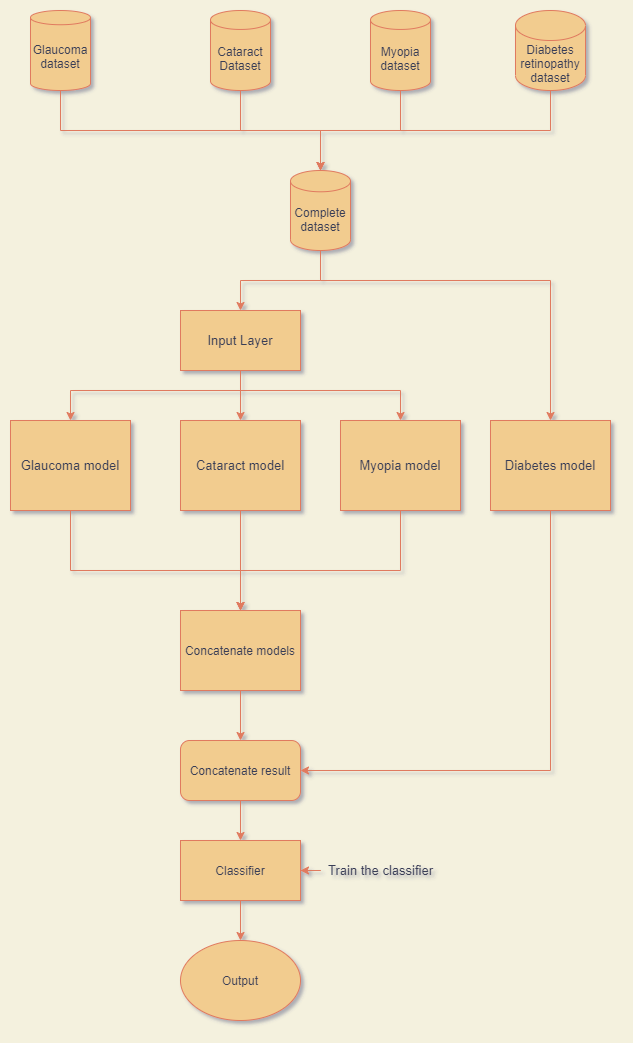

The diagram above was exported from draw.io. Its source (the exported page's mxGraphModel, read from the mxfile embedded in the PNG):
<mxGraphModel dx="1240" dy="1789" grid="1" gridSize="10" guides="1" tooltips="1" connect="1" arrows="1" fold="1" page="1" pageScale="1" pageWidth="850" pageHeight="1100" background="#F4F1DE" math="0" shadow="0">
  <root>
    <mxCell id="0" />
    <mxCell id="1" parent="0" />
    <mxCell id="lKlJ4MoHQMAmywbNpaq8-12" style="edgeStyle=orthogonalEdgeStyle;rounded=0;orthogonalLoop=1;jettySize=auto;html=1;entryX=0.5;entryY=0;entryDx=0;entryDy=0;strokeColor=#E07A5F;fontColor=#393C56;labelBackgroundColor=#F4F1DE;" edge="1" parent="1" source="lKlJ4MoHQMAmywbNpaq8-1" target="lKlJ4MoHQMAmywbNpaq8-7">
      <mxGeometry relative="1" as="geometry">
        <Array as="points">
          <mxPoint x="230" y="240" />
          <mxPoint x="400" y="240" />
        </Array>
      </mxGeometry>
    </mxCell>
    <mxCell id="lKlJ4MoHQMAmywbNpaq8-1" value="&lt;font style=&quot;font-size: 13px&quot;&gt;Glaucoma model&lt;/font&gt;" style="rounded=0;whiteSpace=wrap;html=1;fillColor=#F2CC8F;strokeColor=#E07A5F;fontColor=#393C56;" vertex="1" parent="1">
      <mxGeometry x="170" y="90" width="120" height="90" as="geometry" />
    </mxCell>
    <mxCell id="lKlJ4MoHQMAmywbNpaq8-13" value="" style="edgeStyle=orthogonalEdgeStyle;rounded=0;orthogonalLoop=1;jettySize=auto;html=1;strokeColor=#E07A5F;fontColor=#393C56;labelBackgroundColor=#F4F1DE;" edge="1" parent="1" source="lKlJ4MoHQMAmywbNpaq8-4" target="lKlJ4MoHQMAmywbNpaq8-7">
      <mxGeometry relative="1" as="geometry" />
    </mxCell>
    <mxCell id="lKlJ4MoHQMAmywbNpaq8-4" value="&lt;font style=&quot;font-size: 13px&quot;&gt;Cataract model&lt;/font&gt;" style="rounded=0;whiteSpace=wrap;html=1;fillColor=#F2CC8F;strokeColor=#E07A5F;fontColor=#393C56;" vertex="1" parent="1">
      <mxGeometry x="340" y="90" width="120" height="90" as="geometry" />
    </mxCell>
    <mxCell id="lKlJ4MoHQMAmywbNpaq8-14" style="edgeStyle=orthogonalEdgeStyle;rounded=0;orthogonalLoop=1;jettySize=auto;html=1;entryX=0.5;entryY=0;entryDx=0;entryDy=0;strokeColor=#E07A5F;fontColor=#393C56;labelBackgroundColor=#F4F1DE;" edge="1" parent="1" source="lKlJ4MoHQMAmywbNpaq8-5" target="lKlJ4MoHQMAmywbNpaq8-7">
      <mxGeometry relative="1" as="geometry">
        <Array as="points">
          <mxPoint x="560" y="240" />
          <mxPoint x="400" y="240" />
        </Array>
      </mxGeometry>
    </mxCell>
    <mxCell id="lKlJ4MoHQMAmywbNpaq8-5" value="&lt;font style=&quot;font-size: 13px&quot;&gt;Myopia model&lt;/font&gt;" style="rounded=0;whiteSpace=wrap;html=1;fillColor=#F2CC8F;strokeColor=#E07A5F;fontColor=#393C56;" vertex="1" parent="1">
      <mxGeometry x="500" y="90" width="120" height="90" as="geometry" />
    </mxCell>
    <mxCell id="lKlJ4MoHQMAmywbNpaq8-17" style="edgeStyle=orthogonalEdgeStyle;rounded=0;orthogonalLoop=1;jettySize=auto;html=1;entryX=1;entryY=0.5;entryDx=0;entryDy=0;strokeColor=#E07A5F;fontColor=#393C56;labelBackgroundColor=#F4F1DE;" edge="1" parent="1" source="lKlJ4MoHQMAmywbNpaq8-6" target="lKlJ4MoHQMAmywbNpaq8-15">
      <mxGeometry relative="1" as="geometry">
        <Array as="points">
          <mxPoint x="710" y="440" />
        </Array>
      </mxGeometry>
    </mxCell>
    <mxCell id="lKlJ4MoHQMAmywbNpaq8-6" value="&lt;font style=&quot;font-size: 13px&quot;&gt;Diabetes model&lt;/font&gt;" style="rounded=0;whiteSpace=wrap;html=1;fillColor=#F2CC8F;strokeColor=#E07A5F;fontColor=#393C56;" vertex="1" parent="1">
      <mxGeometry x="650" y="90" width="120" height="90" as="geometry" />
    </mxCell>
    <mxCell id="lKlJ4MoHQMAmywbNpaq8-16" value="" style="edgeStyle=orthogonalEdgeStyle;rounded=0;orthogonalLoop=1;jettySize=auto;html=1;strokeColor=#E07A5F;fontColor=#393C56;labelBackgroundColor=#F4F1DE;" edge="1" parent="1" source="lKlJ4MoHQMAmywbNpaq8-7" target="lKlJ4MoHQMAmywbNpaq8-15">
      <mxGeometry relative="1" as="geometry" />
    </mxCell>
    <mxCell id="lKlJ4MoHQMAmywbNpaq8-7" value="&lt;font style=&quot;font-size: 12px&quot;&gt;Concatenate models&lt;/font&gt;" style="rounded=0;whiteSpace=wrap;html=1;fillColor=#F2CC8F;strokeColor=#E07A5F;fontColor=#393C56;" vertex="1" parent="1">
      <mxGeometry x="340" y="280" width="120" height="80" as="geometry" />
    </mxCell>
    <mxCell id="lKlJ4MoHQMAmywbNpaq8-19" value="" style="edgeStyle=orthogonalEdgeStyle;rounded=0;orthogonalLoop=1;jettySize=auto;html=1;strokeColor=#E07A5F;fontColor=#393C56;labelBackgroundColor=#F4F1DE;" edge="1" parent="1" source="lKlJ4MoHQMAmywbNpaq8-15" target="lKlJ4MoHQMAmywbNpaq8-18">
      <mxGeometry relative="1" as="geometry" />
    </mxCell>
    <mxCell id="lKlJ4MoHQMAmywbNpaq8-15" value="Concatenate result" style="rounded=1;whiteSpace=wrap;html=1;fillColor=#F2CC8F;strokeColor=#E07A5F;fontColor=#393C56;" vertex="1" parent="1">
      <mxGeometry x="340" y="410" width="120" height="60" as="geometry" />
    </mxCell>
    <mxCell id="lKlJ4MoHQMAmywbNpaq8-21" value="" style="edgeStyle=orthogonalEdgeStyle;rounded=0;orthogonalLoop=1;jettySize=auto;html=1;strokeColor=#E07A5F;fontColor=#393C56;labelBackgroundColor=#F4F1DE;" edge="1" parent="1" source="lKlJ4MoHQMAmywbNpaq8-18" target="lKlJ4MoHQMAmywbNpaq8-20">
      <mxGeometry relative="1" as="geometry" />
    </mxCell>
    <mxCell id="lKlJ4MoHQMAmywbNpaq8-18" value="Classifier" style="rounded=0;whiteSpace=wrap;html=1;fillColor=#F2CC8F;strokeColor=#E07A5F;fontColor=#393C56;" vertex="1" parent="1">
      <mxGeometry x="340" y="510" width="120" height="60" as="geometry" />
    </mxCell>
    <mxCell id="lKlJ4MoHQMAmywbNpaq8-20" value="Output" style="ellipse;whiteSpace=wrap;html=1;fillColor=#F2CC8F;strokeColor=#E07A5F;fontColor=#393C56;" vertex="1" parent="1">
      <mxGeometry x="340" y="610" width="120" height="80" as="geometry" />
    </mxCell>
    <mxCell id="lKlJ4MoHQMAmywbNpaq8-23" value="" style="edgeStyle=orthogonalEdgeStyle;rounded=0;orthogonalLoop=1;jettySize=auto;html=1;strokeColor=#E07A5F;fontColor=#393C56;labelBackgroundColor=#F4F1DE;" edge="1" parent="1" source="lKlJ4MoHQMAmywbNpaq8-22" target="lKlJ4MoHQMAmywbNpaq8-18">
      <mxGeometry relative="1" as="geometry" />
    </mxCell>
    <mxCell id="lKlJ4MoHQMAmywbNpaq8-22" value="&lt;font style=&quot;font-size: 13px&quot;&gt;Train the classifier&lt;/font&gt;" style="text;html=1;align=center;verticalAlign=middle;resizable=0;points=[];autosize=1;strokeColor=none;fontColor=#393C56;" vertex="1" parent="1">
      <mxGeometry x="480" y="530" width="120" height="20" as="geometry" />
    </mxCell>
    <mxCell id="lKlJ4MoHQMAmywbNpaq8-34" style="edgeStyle=orthogonalEdgeStyle;rounded=0;orthogonalLoop=1;jettySize=auto;html=1;entryX=0.5;entryY=0;entryDx=0;entryDy=0;entryPerimeter=0;strokeColor=#E07A5F;fontColor=#393C56;labelBackgroundColor=#F4F1DE;" edge="1" parent="1" source="lKlJ4MoHQMAmywbNpaq8-26" target="lKlJ4MoHQMAmywbNpaq8-30">
      <mxGeometry relative="1" as="geometry">
        <Array as="points">
          <mxPoint x="710" y="-200" />
          <mxPoint x="480" y="-200" />
        </Array>
      </mxGeometry>
    </mxCell>
    <mxCell id="lKlJ4MoHQMAmywbNpaq8-26" value="Diabetes&lt;br&gt;retinopathy&lt;br&gt;dataset" style="shape=cylinder3;whiteSpace=wrap;html=1;boundedLbl=1;backgroundOutline=1;size=15;fillColor=#F2CC8F;strokeColor=#E07A5F;fontColor=#393C56;" vertex="1" parent="1">
      <mxGeometry x="675" y="-320" width="70" height="80" as="geometry" />
    </mxCell>
    <mxCell id="lKlJ4MoHQMAmywbNpaq8-33" style="edgeStyle=orthogonalEdgeStyle;rounded=0;orthogonalLoop=1;jettySize=auto;html=1;entryX=0.5;entryY=0;entryDx=0;entryDy=0;entryPerimeter=0;strokeColor=#E07A5F;fontColor=#393C56;labelBackgroundColor=#F4F1DE;" edge="1" parent="1" source="lKlJ4MoHQMAmywbNpaq8-27" target="lKlJ4MoHQMAmywbNpaq8-30">
      <mxGeometry relative="1" as="geometry">
        <Array as="points">
          <mxPoint x="560" y="-200" />
          <mxPoint x="480" y="-200" />
        </Array>
      </mxGeometry>
    </mxCell>
    <mxCell id="lKlJ4MoHQMAmywbNpaq8-27" value="Myopia&lt;br&gt;dataset" style="shape=cylinder3;whiteSpace=wrap;html=1;boundedLbl=1;backgroundOutline=1;size=9.470588235294173;fillColor=#F2CC8F;strokeColor=#E07A5F;fontColor=#393C56;" vertex="1" parent="1">
      <mxGeometry x="530" y="-320" width="60" height="80" as="geometry" />
    </mxCell>
    <mxCell id="lKlJ4MoHQMAmywbNpaq8-43" style="edgeStyle=orthogonalEdgeStyle;rounded=0;orthogonalLoop=1;jettySize=auto;html=1;entryX=0.5;entryY=0;entryDx=0;entryDy=0;entryPerimeter=0;strokeColor=#E07A5F;fontColor=#393C56;labelBackgroundColor=#F4F1DE;" edge="1" parent="1" source="lKlJ4MoHQMAmywbNpaq8-28" target="lKlJ4MoHQMAmywbNpaq8-30">
      <mxGeometry relative="1" as="geometry">
        <Array as="points">
          <mxPoint x="400" y="-200" />
          <mxPoint x="480" y="-200" />
        </Array>
      </mxGeometry>
    </mxCell>
    <mxCell id="lKlJ4MoHQMAmywbNpaq8-28" value="Cataract&lt;br&gt;Dataset" style="shape=cylinder3;whiteSpace=wrap;html=1;boundedLbl=1;backgroundOutline=1;size=9.470588235294173;fillColor=#F2CC8F;strokeColor=#E07A5F;fontColor=#393C56;" vertex="1" parent="1">
      <mxGeometry x="370" y="-320" width="60" height="80" as="geometry" />
    </mxCell>
    <mxCell id="lKlJ4MoHQMAmywbNpaq8-31" style="edgeStyle=orthogonalEdgeStyle;rounded=0;orthogonalLoop=1;jettySize=auto;html=1;entryX=0.5;entryY=0.125;entryDx=0;entryDy=0;entryPerimeter=0;strokeColor=#E07A5F;fontColor=#393C56;labelBackgroundColor=#F4F1DE;" edge="1" parent="1" source="lKlJ4MoHQMAmywbNpaq8-29" target="lKlJ4MoHQMAmywbNpaq8-30">
      <mxGeometry relative="1" as="geometry">
        <Array as="points">
          <mxPoint x="220" y="-200" />
          <mxPoint x="480" y="-200" />
        </Array>
      </mxGeometry>
    </mxCell>
    <mxCell id="lKlJ4MoHQMAmywbNpaq8-29" value="Glaucoma&lt;br&gt;dataset" style="shape=cylinder3;whiteSpace=wrap;html=1;boundedLbl=1;backgroundOutline=1;size=7.117647058823451;fillColor=#F2CC8F;strokeColor=#E07A5F;fontColor=#393C56;" vertex="1" parent="1">
      <mxGeometry x="190" y="-320" width="60" height="80" as="geometry" />
    </mxCell>
    <mxCell id="lKlJ4MoHQMAmywbNpaq8-44" style="edgeStyle=orthogonalEdgeStyle;rounded=0;orthogonalLoop=1;jettySize=auto;html=1;exitX=0.5;exitY=1;exitDx=0;exitDy=0;exitPerimeter=0;strokeColor=#E07A5F;fontColor=#393C56;labelBackgroundColor=#F4F1DE;" edge="1" parent="1" source="lKlJ4MoHQMAmywbNpaq8-30" target="lKlJ4MoHQMAmywbNpaq8-6">
      <mxGeometry relative="1" as="geometry">
        <Array as="points">
          <mxPoint x="480" y="-50" />
          <mxPoint x="710" y="-50" />
        </Array>
      </mxGeometry>
    </mxCell>
    <mxCell id="lKlJ4MoHQMAmywbNpaq8-45" style="edgeStyle=orthogonalEdgeStyle;rounded=0;orthogonalLoop=1;jettySize=auto;html=1;entryX=0.5;entryY=0;entryDx=0;entryDy=0;strokeColor=#E07A5F;fontColor=#393C56;labelBackgroundColor=#F4F1DE;" edge="1" parent="1" source="lKlJ4MoHQMAmywbNpaq8-30" target="lKlJ4MoHQMAmywbNpaq8-40">
      <mxGeometry relative="1" as="geometry" />
    </mxCell>
    <mxCell id="lKlJ4MoHQMAmywbNpaq8-30" value="Complete dataset" style="shape=cylinder3;whiteSpace=wrap;html=1;boundedLbl=1;backgroundOutline=1;size=10.647058823529544;fillColor=#F2CC8F;strokeColor=#E07A5F;fontColor=#393C56;" vertex="1" parent="1">
      <mxGeometry x="450" y="-160" width="60" height="80" as="geometry" />
    </mxCell>
    <mxCell id="lKlJ4MoHQMAmywbNpaq8-46" style="edgeStyle=orthogonalEdgeStyle;rounded=0;orthogonalLoop=1;jettySize=auto;html=1;strokeColor=#E07A5F;fontColor=#393C56;labelBackgroundColor=#F4F1DE;" edge="1" parent="1" source="lKlJ4MoHQMAmywbNpaq8-40" target="lKlJ4MoHQMAmywbNpaq8-1">
      <mxGeometry relative="1" as="geometry">
        <Array as="points">
          <mxPoint x="400" y="60" />
          <mxPoint x="230" y="60" />
        </Array>
      </mxGeometry>
    </mxCell>
    <mxCell id="lKlJ4MoHQMAmywbNpaq8-47" value="" style="edgeStyle=orthogonalEdgeStyle;rounded=0;orthogonalLoop=1;jettySize=auto;html=1;strokeColor=#E07A5F;fontColor=#393C56;labelBackgroundColor=#F4F1DE;" edge="1" parent="1" source="lKlJ4MoHQMAmywbNpaq8-40" target="lKlJ4MoHQMAmywbNpaq8-4">
      <mxGeometry relative="1" as="geometry" />
    </mxCell>
    <mxCell id="lKlJ4MoHQMAmywbNpaq8-48" style="edgeStyle=orthogonalEdgeStyle;rounded=0;orthogonalLoop=1;jettySize=auto;html=1;entryX=0.5;entryY=0;entryDx=0;entryDy=0;strokeColor=#E07A5F;fontColor=#393C56;labelBackgroundColor=#F4F1DE;" edge="1" parent="1" source="lKlJ4MoHQMAmywbNpaq8-40" target="lKlJ4MoHQMAmywbNpaq8-5">
      <mxGeometry relative="1" as="geometry">
        <Array as="points">
          <mxPoint x="400" y="60" />
          <mxPoint x="560" y="60" />
        </Array>
      </mxGeometry>
    </mxCell>
    <mxCell id="lKlJ4MoHQMAmywbNpaq8-40" value="&lt;font style=&quot;font-size: 13px&quot;&gt;Input Layer&lt;/font&gt;" style="rounded=0;whiteSpace=wrap;html=1;fillColor=#F2CC8F;strokeColor=#E07A5F;fontColor=#393C56;" vertex="1" parent="1">
      <mxGeometry x="340" y="-20" width="120" height="60" as="geometry" />
    </mxCell>
  </root>
</mxGraphModel>